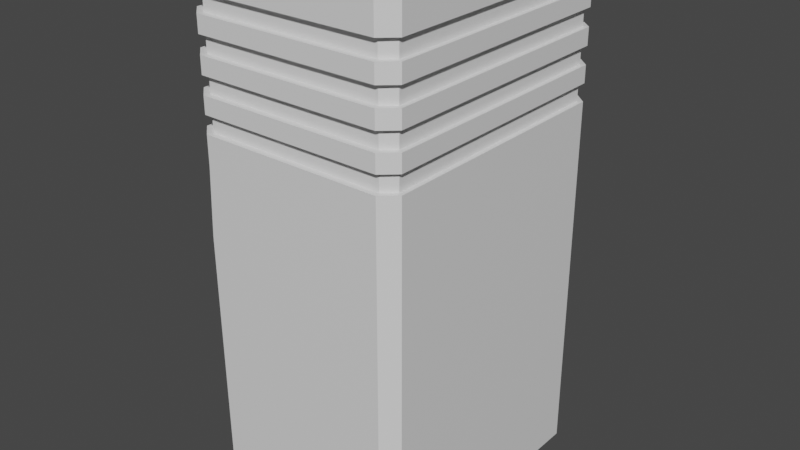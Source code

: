 # Source: 10_building.blend  (saved by Blender 3.3.6; exported with 4.5.12 LTS)
import bpy
from mathutils import Matrix  # noqa: F401  (used for matrix-valued properties, if any)

bpy.ops.wm.read_factory_settings(use_empty=True)
scene = bpy.context.scene
scene.name = 'Scene'

# ---- collections
col_collection = bpy.data.collections.new('Collection'); scene.collection.children.link(col_collection)

# ---- materials (node trees are filled in below, after node groups)
mat_part_a = bpy.data.materials.new('Part_A')
mat_part_a.use_transparent_shadow = False
mat_part_b = bpy.data.materials.new('Part_B')
mat_part_b.use_transparent_shadow = False
mat_part_c = bpy.data.materials.new('Part_C')
mat_part_c.use_transparent_shadow = False

# ---- material node trees
mat_part_a.use_nodes = True; mat_part_a.node_tree.nodes.clear()
_N = mat_part_a.node_tree.nodes; _L = mat_part_a.node_tree.links
n0 = _N.new('ShaderNodeBsdfPrincipled'); n0.name = 'Principled BSDF'; n0.location = (10, 300)
n0.distribution = 'GGX'
n0.subsurface_method = 'RANDOM_WALK_SKIN'
n0.inputs[3].default_value = 1.45
n0.inputs[27].default_value = (0.0, 0.0, 0.0, 1.0)
n0.inputs[28].default_value = 1.0
n1 = _N.new('ShaderNodeOutputMaterial'); n1.name = 'Material Output'; n1.location = (300, 300)
_L.new(n0.outputs[0], n1.inputs[0])
n1.is_active_output = True
mat_part_b.use_nodes = True; mat_part_b.node_tree.nodes.clear()
_N = mat_part_b.node_tree.nodes; _L = mat_part_b.node_tree.links
n0 = _N.new('ShaderNodeBsdfPrincipled'); n0.name = 'Principled BSDF'; n0.location = (10, 300)
n0.distribution = 'GGX'
n0.subsurface_method = 'RANDOM_WALK_SKIN'
n0.inputs[3].default_value = 1.45
n0.inputs[27].default_value = (0.0, 0.0, 0.0, 1.0)
n0.inputs[28].default_value = 1.0
n1 = _N.new('ShaderNodeOutputMaterial'); n1.name = 'Material Output'; n1.location = (300, 300)
_L.new(n0.outputs[0], n1.inputs[0])
n1.is_active_output = True
mat_part_c.use_nodes = True; mat_part_c.node_tree.nodes.clear()
_N = mat_part_c.node_tree.nodes; _L = mat_part_c.node_tree.links
n0 = _N.new('ShaderNodeBsdfPrincipled'); n0.name = 'Principled BSDF'; n0.location = (10, 300)
n0.distribution = 'GGX'
n0.subsurface_method = 'RANDOM_WALK_SKIN'
n0.inputs[3].default_value = 1.45
n0.inputs[27].default_value = (0.0, 0.0, 0.0, 1.0)
n0.inputs[28].default_value = 1.0
n1 = _N.new('ShaderNodeOutputMaterial'); n1.name = 'Material Output'; n1.location = (300, 300)
_L.new(n0.outputs[0], n1.inputs[0])
n1.is_active_output = True

# ---- world
world_world = bpy.data.worlds.new('World'); scene.world = world_world
world_world.use_nodes = True; world_world.node_tree.nodes.clear()
_N = world_world.node_tree.nodes; _L = world_world.node_tree.links
n0 = _N.new('ShaderNodeOutputWorld'); n0.name = 'World Output'; n0.location = (300, 300)
n1 = _N.new('ShaderNodeBackground'); n1.name = 'Background'; n1.location = (10, 300)
n1.inputs[0].default_value = (0.05088, 0.05088, 0.05088, 1.0)
_L.new(n1.outputs[0], n0.inputs[0])
n0.is_active_output = True
world_world.color = (0.05088, 0.05088, 0.05088)
world_world.use_sun_shadow = False
world_world.sun_shadow_jitter_overblur = 0.0

# ---- meshes
me_x = bpy.data.meshes.new('메쉬')
me_x.from_pydata([(-321.0, -1.9e-05, 481.7), (321.0, -1.9e-05, 481.7), (-321.0, 1789.0, 481.7), (321.0, 1789.0, 481.7), (-321.0, 1789.0, -481.7), (321.0, 1789.0, -481.7), (-321.0, -1.9e-05, -481.7), (321.0, -1.9e-05, -481.7), (370.7, -1.9e-05, -437.0), (370.7, -1.9e-05, 437.0), (370.7, 1789.0, -437.0), (370.7, 1789.0, 437.0), (-370.7, -1.9e-05, -437.0), (-370.7, -1.9e-05, 437.0), (-370.7, 1777.0, 437.0), (-370.7, 1789.0, -437.0), (-370.7, 1272.0, -437.0), (-370.7, 1272.0, 437.0), (-321.0, 1272.0, 481.7), (321.0, 1272.0, 481.7), (370.7, 1272.0, 437.0), (370.7, 1272.0, -437.0), (321.0, 1272.0, -481.7), (-321.0, 1272.0, -481.7), (-321.0, 1689.0, 481.7), (-370.7, 1689.0, 437.0), (-370.7, 1689.0, -437.0), (-321.0, 1689.0, -481.7), (321.0, 1689.0, -481.7), (370.7, 1689.0, -437.0), (370.7, 1689.0, 437.0), (321.0, 1689.0, 481.7), (-321.0, 1629.0, 481.7), (-370.7, 1629.0, 437.0), (-370.7, 1629.0, -437.0), (-321.0, 1629.0, -481.7), (321.0, 1629.0, -481.7), (370.7, 1629.0, -437.0), (370.7, 1629.0, 437.0), (321.0, 1629.0, 481.7), (-321.0, 1570.0, 481.7), (-370.7, 1570.0, 437.0), (-370.7, 1570.0, -437.0), (-321.0, 1570.0, -481.7), (321.0, 1570.0, -481.7), (370.7, 1570.0, -437.0), (370.7, 1570.0, 437.0), (321.0, 1570.0, 481.7), (-321.0, 1510.0, 481.7), (-370.7, 1510.0, 437.0), (-370.7, 1510.0, -437.0), (-321.0, 1510.0, -481.7), (321.0, 1499.0, -481.7), (370.7, 1510.0, -437.0), (370.7, 1510.0, 437.0), (321.0, 1510.0, 481.7), (-321.0, 1451.0, 481.7), (-370.7, 1451.0, 437.0), (-370.7, 1451.0, -437.0), (-321.0, 1451.0, -481.7), (321.0, 1451.0, -481.7), (370.7, 1451.0, -437.0), (370.7, 1451.0, 437.0), (321.0, 1451.0, 481.7), (-321.0, 1391.0, 481.7), (-370.7, 1391.0, 437.0), (-370.7, 1391.0, -437.0), (-321.0, 1391.0, -481.7), (321.0, 1391.0, -481.7), (370.7, 1391.0, -437.0), (370.7, 1391.0, 437.0), (321.0, 1391.0, 481.7), (-321.0, 1332.0, 481.7), (-370.7, 1332.0, 437.0), (-370.7, 1332.0, -437.0), (-321.0, 1332.0, -481.7), (321.0, 1332.0, -481.7), (370.7, 1332.0, -437.0), (370.7, 1332.0, 437.0), (321.0, 1332.0, 481.7), (-315.0, 1272.0, 461.5), (315.0, 1272.0, 461.5), (315.0, 1332.0, 461.5), (-315.0, 1332.0, 461.5), (-315.0, 1332.0, -461.5), (315.0, 1332.0, -461.5), (315.0, 1272.0, -461.5), (-315.0, 1272.0, -461.5), (355.0, 1272.0, 428.2), (355.0, 1272.0, -428.2), (355.0, 1332.0, -428.2), (355.0, 1332.0, 428.2), (-355.0, 1272.0, -428.2), (-355.0, 1272.0, 428.2), (-355.0, 1332.0, 428.2), (-355.0, 1332.0, -428.2), (-315.0, 1629.0, 461.5), (-355.0, 1629.0, 428.2), (-315.0, 1689.0, 461.5), (-355.0, 1689.0, 428.2), (-355.0, 1629.0, -428.2), (-355.0, 1689.0, -428.2), (-315.0, 1689.0, -461.5), (-315.0, 1629.0, -461.5), (315.0, 1689.0, -461.5), (315.0, 1629.0, -461.5), (355.0, 1629.0, -428.2), (355.0, 1689.0, -428.2), (355.0, 1629.0, 428.2), (355.0, 1689.0, 428.2), (315.0, 1629.0, 461.5), (315.0, 1689.0, 461.5), (-315.0, 1510.0, 461.5), (-355.0, 1510.0, 428.2), (-315.0, 1570.0, 461.5), (-355.0, 1570.0, 428.2), (-355.0, 1510.0, -428.2), (-355.0, 1570.0, -428.2), (-315.0, 1570.0, -461.5), (-315.0, 1510.0, -461.5), (315.0, 1570.0, -461.5), (315.0, 1510.0, -461.5), (355.0, 1510.0, -428.2), (355.0, 1570.0, -428.2), (355.0, 1510.0, 428.2), (355.0, 1570.0, 428.2), (315.0, 1510.0, 461.5), (315.0, 1570.0, 461.5), (-315.0, 1391.0, 461.5), (-355.0, 1391.0, 428.2), (-315.0, 1451.0, 461.5), (-355.0, 1451.0, 428.2), (-355.0, 1391.0, -428.2), (-355.0, 1451.0, -428.2), (-315.0, 1451.0, -461.5), (-315.0, 1391.0, -461.5), (315.0, 1451.0, -461.5), (315.0, 1391.0, -461.5), (355.0, 1391.0, -428.2), (355.0, 1451.0, -428.2), (355.0, 1391.0, 428.2), (355.0, 1451.0, 428.2), (315.0, 1391.0, 461.5), (315.0, 1451.0, 461.5), (-309.0, 1789.0, 442.0), (309.0, 1789.0, 442.0), (309.0, 1789.0, -442.0), (-309.0, 1789.0, -442.0), (340.2, 1789.0, 414.8), (340.2, 1789.0, -414.8), (-340.2, 1789.0, -414.8), (-340.2, 1789.0, 414.8), (-305.8, 1735.0, 434.7), (305.8, 1735.0, 434.7), (305.8, 1735.0, -434.7), (-305.8, 1735.0, -434.7), (336.7, 1735.0, 408.7), (336.7, 1735.0, -408.7), (-336.7, 1735.0, -408.7), (-336.7, 1735.0, 408.7), (-370.7, 1241.0, -437.0), (-370.7, 1241.0, 437.0), (-321.0, 1241.0, 481.7), (321.0, 1241.0, 481.7), (370.7, 1241.0, 437.0), (370.7, 1241.0, -437.0), (321.0, 1241.0, -481.7), (-321.0, 1241.0, -481.7), (-370.7, 1169.0, -437.0), (-370.7, 1169.0, 437.0), (-321.0, 1169.0, 481.7), (321.0, 1169.0, 481.7), (370.7, 1169.0, 437.0), (370.7, 1169.0, -437.0), (321.0, 1169.0, -481.7), (-321.0, 1169.0, -481.7), (-321.0, 1767.0, -481.7), (-370.7, 1767.0, -437.0), (-370.7, 1767.0, 437.0), (-321.0, 1767.0, 481.7), (321.0, 1767.0, 481.7), (370.7, 1767.0, 437.0), (370.7, 1767.0, -437.0), (321.0, 1767.0, -481.7), (-321.0, 1756.0, -481.7), (-370.7, 1756.0, -437.0), (-370.7, 1756.0, 437.0), (-321.0, 1756.0, 481.7), (321.0, 1756.0, 481.7), (370.7, 1756.0, 437.0), (370.7, 1756.0, -437.0), (321.0, 1756.0, -481.7), (-359.3, 1789.0, 447.3), (-350.6, 1789.0, 424.8), (-370.7, 1789.0, 393.4), (370.7, 973.4, -437.0), (321.0, 973.4, -481.7), (-321.0, 973.4, -481.7), (-370.7, 973.4, -408.0), (-370.7, 973.4, 437.0), (-331.1, 936.2, 481.7), (321.0, 973.4, 481.7), (370.7, 973.4, 437.0), (-357.0, 973.4, -449.3), (-370.7, 1036.0, -437.0), (-370.7, 901.0, -437.0), (335.3, 1510.0, -468.9), (256.0, 1510.0, -481.7)], [], [(80, 81, 82, 83), (152, 153, 154, 155), (84, 85, 86, 87), (6, 7, 1, 0), (88, 89, 90, 91), (92, 93, 94, 95), (1, 7, 8, 9), (89, 86, 85, 90), (154, 153, 156, 157), (82, 81, 88, 91), (6, 0, 13, 12), (93, 80, 83, 94), (152, 155, 158, 159), (84, 87, 92, 95), (17, 16, 160, 161), (18, 17, 161, 162), (19, 18, 162, 163), (20, 19, 163, 164), (21, 20, 164, 165), (22, 21, 165, 166), (23, 22, 166, 167), (167, 160, 16, 23), (4, 176, 177, 15), (4, 5, 183, 176), (182, 183, 5, 10), (181, 182, 10, 11), (3, 180, 181, 11), (179, 180, 3, 2), (97, 96, 98, 99), (100, 97, 99, 101), (102, 103, 100, 101), (102, 104, 105, 103), (106, 105, 104, 107), (108, 106, 107, 109), (111, 110, 108, 109), (96, 110, 111, 98), (41, 40, 32, 33), (42, 41, 33, 34), (35, 43, 42, 34), (35, 36, 44, 43), (45, 44, 36, 37), (46, 45, 37, 38), (39, 47, 46, 38), (40, 47, 39, 32), (113, 112, 114, 115), (116, 113, 115, 117), (118, 119, 116, 117), (118, 120, 121, 119), (122, 121, 120, 123), (124, 122, 123, 125), (127, 126, 124, 125), (112, 126, 127, 114), (57, 56, 48, 49), (58, 57, 49, 50), (51, 59, 58, 50), (62, 61, 53, 54), (55, 63, 62, 54), (56, 63, 55, 48), (129, 128, 130, 131), (132, 129, 131, 133), (134, 135, 132, 133), (134, 136, 137, 135), (138, 137, 136, 139), (140, 138, 139, 141), (143, 142, 140, 141), (128, 142, 143, 130), (73, 72, 64, 65), (74, 73, 65, 66), (67, 75, 74, 66), (67, 68, 76, 75), (77, 76, 68, 69), (78, 77, 69, 70), (71, 79, 78, 70), (72, 79, 71, 64), (18, 19, 81, 80), (79, 72, 83, 82), (75, 76, 85, 84), (22, 23, 87, 86), (20, 21, 89, 88), (77, 78, 91, 90), (16, 17, 93, 92), (73, 74, 95, 94), (21, 22, 86, 89), (76, 77, 90, 85), (19, 20, 88, 81), (78, 79, 82, 91), (17, 18, 80, 93), (72, 73, 94, 83), (23, 16, 92, 87), (74, 75, 84, 95), (33, 32, 96, 97), (24, 25, 99, 98), (34, 33, 97, 100), (25, 26, 101, 99), (35, 34, 100, 103), (26, 27, 102, 101), (27, 28, 104, 102), (36, 35, 103, 105), (37, 36, 105, 106), (28, 29, 107, 104), (38, 37, 106, 108), (29, 30, 109, 107), (39, 38, 108, 110), (30, 31, 111, 109), (32, 39, 110, 96), (31, 24, 98, 111), (49, 48, 112, 113), (40, 41, 115, 114), (50, 49, 113, 116), (41, 42, 117, 115), (51, 50, 116, 119), (42, 43, 118, 117), (43, 44, 120, 118), (52, 207, 121), (121, 206, 52), (44, 45, 123, 120), (54, 53, 122, 124), (45, 46, 125, 123), (55, 54, 124, 126), (46, 47, 127, 125), (48, 55, 126, 112), (47, 40, 114, 127), (65, 64, 128, 129), (56, 57, 131, 130), (66, 65, 129, 132), (57, 58, 133, 131), (67, 66, 132, 135), (58, 59, 134, 133), (59, 60, 136, 134), (68, 67, 135, 137), (69, 68, 137, 138), (60, 61, 139, 136), (70, 69, 138, 140), (61, 62, 141, 139), (71, 70, 140, 142), (62, 63, 143, 141), (64, 71, 142, 128), (63, 56, 130, 143), (2, 3, 145, 144), (5, 4, 147, 146), (3, 11, 148, 145), (11, 10, 149, 148), (10, 5, 146, 149), (4, 15, 150, 147), (193, 194, 14), (14, 192, 193), (144, 145, 153, 152), (146, 147, 155, 154), (145, 148, 156, 153), (148, 149, 157, 156), (149, 146, 154, 157), (147, 150, 158, 155), (150, 151, 159, 158), (151, 144, 152, 159), (161, 160, 168, 169), (162, 161, 169, 170), (163, 162, 170, 171), (164, 163, 171, 172), (165, 164, 172, 173), (166, 165, 173, 174), (167, 166, 174, 175), (175, 168, 160, 167), (169, 168, 204, 198, 199), (170, 169, 199, 200), (171, 170, 200, 201), (172, 171, 201, 202), (173, 172, 202, 195), (174, 173, 195, 196), (175, 174, 196, 197), (197, 203, 204, 168, 175), (177, 176, 184, 185), (185, 186, 178, 177), (186, 187, 179, 178), (187, 188, 180, 179), (181, 180, 188, 189), (189, 190, 182, 181), (190, 191, 183, 182), (176, 183, 191, 184), (185, 184, 27, 26), (26, 25, 186, 185), (25, 24, 187, 186), (24, 31, 188, 187), (189, 188, 31, 30), (30, 29, 190, 189), (29, 28, 191, 190), (184, 191, 28, 27), (193, 192, 2, 144, 151), (15, 194, 193, 151, 150), (177, 178, 14, 194, 15), (178, 179, 2, 192, 14), (196, 195, 8, 7), (197, 196, 7, 6), (12, 205, 203, 197, 6), (199, 198, 205, 12, 13), (200, 199, 13, 0), (201, 200, 0, 1), (202, 201, 1, 9), (195, 202, 9, 8), (204, 203, 198), (203, 205, 198), (53, 206, 121, 122), (61, 60, 52, 206, 53), (51, 207, 52, 60, 59), (121, 207, 51, 119)])
me_x.polygons.foreach_set('use_smooth', [True] * 204)
me_x.polygons.foreach_set('material_index', [1, 2, 1, 0, 1, 1, 0, 1, 2, 1, 0, 1, 2, 1, 0, 0, 0, 0, 0, 0, 0, 0, 0, 0, 0, 0, 0, 0, 1, 1, 1, 1, 1, 1, 1, 1, 0, 0, 0, 0, 0, 0, 0, 0, 1, 1, 1, 1, 1, 1, 1, 1, 0, 0, 0, 0, 0, 0, 1, 1, 1, 1, 1, 1, 1, 1, 0, 0, 0, 0, 0, 0, 0, 0, 0, 0, 0, 0, 0, 0, 0, 0, 0, 0, 0, 0, 0, 0, 0, 0, 0, 0, 0, 0, 0, 0, 0, 0, 0, 0, 0, 0, 0, 0, 0, 0, 0, 0, 0, 0, 0, 0, 0, 0, 0, 0, 0, 0, 0, 0, 0, 0, 0, 0, 0, 0, 0, 0, 0, 0, 0, 0, 0, 0, 0, 0, 0, 0, 0, 0, 0, 0, 0, 0, 0, 0, 0, 0, 0, 0, 0, 0, 0, 0, 0, 0, 0, 0, 0, 0, 0, 0, 0, 0, 0, 0, 0, 0, 0, 0, 0, 0, 0, 0, 0, 0, 0, 0, 0, 0, 0, 0, 0, 0, 0, 0, 0, 0, 0, 0, 0, 0, 0, 0, 0, 0, 0, 0, 0, 0, 0, 0, 0, 0])
_k = set([(0, 1), (0, 13), (0, 200), (1, 9), (1, 201), (2, 3), (2, 179), (2, 192), (3, 11), (3, 180), (4, 5), (4, 15), (4, 176), (5, 10), (5, 183), (6, 7), (6, 12), (6, 197), (7, 8), (7, 196), (8, 9), (8, 195), (9, 202), (10, 11), (10, 182), (11, 181), (12, 13), (12, 205), (13, 199), (14, 178), (14, 192), (14, 193), (14, 194), (15, 177), (15, 194), (16, 17), (16, 23), (16, 160), (17, 18), (17, 161), (18, 19), (18, 162), (19, 20), (19, 163), (20, 21), (20, 164), (21, 22), (21, 165), (22, 23), (22, 166), (23, 167), (24, 25), (24, 31), (24, 187), (25, 26), (25, 186), (26, 27), (26, 185), (27, 28), (27, 184), (28, 29), (28, 191), (29, 30), (29, 190), (30, 31), (30, 189), (31, 188), (32, 33), (32, 39), (32, 40), (33, 34), (33, 41), (34, 35), (34, 42), (35, 36), (35, 43), (36, 37), (36, 44), (37, 38), (37, 45), (38, 39), (38, 46), (39, 47), (40, 41), (40, 47), (41, 42), (42, 43), (43, 44), (44, 45), (45, 46), (46, 47), (48, 49), (48, 55), (48, 56), (49, 50), (49, 57), (50, 51), (50, 58), (51, 59), (51, 207), (52, 60), (52, 121), (52, 206), (52, 207), (53, 54), (53, 61), (53, 206), (54, 55), (54, 62), (55, 63), (56, 57), (56, 63), (57, 58), (58, 59), (59, 60), (60, 61), (61, 62), (62, 63), (64, 65), (64, 71), (64, 72), (65, 66), (65, 73), (66, 67), (66, 74), (67, 68), (67, 75), (68, 69), (68, 76), (69, 70), (69, 77), (70, 71), (70, 78), (71, 79), (72, 73), (72, 79), (73, 74), (74, 75), (75, 76), (76, 77), (77, 78), (78, 79), (80, 81), (80, 83), (80, 93), (81, 82), (81, 88), (82, 83), (82, 91), (83, 94), (84, 85), (84, 87), (84, 95), (85, 86), (85, 90), (86, 87), (86, 89), (87, 92), (88, 89), (88, 91), (89, 90), (90, 91), (92, 93), (92, 95), (93, 94), (94, 95), (96, 97), (96, 98), (96, 110), (97, 99), (97, 100), (98, 99), (98, 111), (99, 101), (100, 101), (100, 103), (101, 102), (102, 103), (102, 104), (103, 105), (104, 105), (104, 107), (105, 106), (106, 107), (106, 108), (107, 109), (108, 109), (108, 110), (109, 111), (110, 111), (112, 113), (112, 114), (112, 126), (113, 115), (113, 116), (114, 115), (114, 127), (115, 117), (116, 117), (116, 119), (117, 118), (118, 119), (118, 120), (119, 121), (120, 121), (120, 123), (121, 122), (121, 206), (121, 207), (122, 123), (122, 124), (123, 125), (124, 125), (124, 126), (125, 127), (126, 127), (128, 129), (128, 130), (128, 142), (129, 131), (129, 132), (130, 131), (130, 143), (131, 133), (132, 133), (132, 135), (133, 134), (134, 135), (134, 136), (135, 137), (136, 137), (136, 139), (137, 138), (138, 139), (138, 140), (139, 141), (140, 141), (140, 142), (141, 143), (142, 143), (144, 145), (144, 151), (144, 152), (145, 148), (145, 153), (146, 147), (146, 149), (146, 154), (147, 150), (147, 155), (148, 149), (148, 156), (149, 157), (150, 151), (150, 158), (151, 159), (152, 153), (152, 159), (153, 156), (154, 155), (154, 157), (155, 158), (156, 157), (158, 159), (160, 168), (161, 169), (162, 170), (163, 171), (164, 172), (165, 173), (166, 174), (167, 175), (168, 204), (169, 170), (169, 199), (170, 200), (171, 201), (172, 202), (173, 195), (174, 196), (175, 197), (176, 184), (177, 185), (178, 186), (179, 187), (180, 188), (181, 189), (182, 190), (183, 191), (192, 193), (193, 194), (198, 203), (198, 204), (198, 205), (199, 200), (203, 204), (203, 205)])
me_x.attributes.new('sharp_edge', 'BOOLEAN', 'EDGE').data.foreach_set('value', [ (min(e.vertices), max(e.vertices)) in _k for e in me_x.edges])
_uv = me_x.uv_layers.new(name='map1')
_uv.uv.foreach_set('vector', [0.1685, 0.01111, 0.1685, 0.01111, 0.1685, 0.01111, 0.1685, 0.01111, 0.2456, 0.302, 0.2456, 0.302, 0.2456, 0.302, 0.2456, 0.302, 0.1685, 0.01111, 0.1685, 0.01111, 0.1685, 0.01111, 0.1685, 0.01111, 0.9943, 0.3034, 0.9943, 0.3034, 0.9943, 0.3034, 0.9943, 0.3034, 0.1685, 0.01111, 0.1685, 0.01111, 0.1685, 0.01111, 0.1685, 0.01111, 0.1685, 0.01111, 0.1685, 0.01111, 0.1685, 0.01111, 0.1685, 0.01111, 0.9943, 0.3034, 0.9943, 0.3034, 0.9943, 0.3034, 0.9943, 0.3034, 0.1685, 0.01111, 0.1685, 0.01111, 0.1685, 0.01111, 0.1685, 0.01111, 0.2456, 0.302, 0.2456, 0.302, 0.2456, 0.302, 0.2456, 0.302, 0.1685, 0.01111, 0.1685, 0.01111, 0.1685, 0.01111, 0.1685, 0.01111, 0.9943, 0.3034, 0.9943, 0.3034, 0.9943, 0.3034, 0.9943, 0.3034, 0.1685, 0.01111, 0.1685, 0.01111, 0.1685, 0.01111, 0.1685, 0.01111, 0.2456, 0.302, 0.2456, 0.302, 0.2456, 0.302, 0.2456, 0.302, 0.1685, 0.01111, 0.1685, 0.01111, 0.1685, 0.01111, 0.1685, 0.01111, 0.9943, 0.3034, 0.9943, 0.3034, 0.9943, 0.3034, 0.9943, 0.3034, 0.9943, 0.3034, 0.9943, 0.3034, 0.9943, 0.3034, 0.9943, 0.3034, 0.9943, 0.3034, 0.9943, 0.3034, 0.9943, 0.3034, 0.9943, 0.3034, 0.9943, 0.3034, 0.9943, 0.3034, 0.9943, 0.3034, 0.9943, 0.3034, 0.9943, 0.3034, 0.9943, 0.3034, 0.9943, 0.3034, 0.9943, 0.3034, 0.9943, 0.3034, 0.9943, 0.3034, 0.9943, 0.3034, 0.9943, 0.3034, 0.9943, 0.3034, 0.9943, 0.3034, 0.9943, 0.3034, 0.9943, 0.3034, 0.9943, 0.3034, 0.9943, 0.3034, 0.9943, 0.3034, 0.9943, 0.3034, 0.9943, 0.3034, 0.9943, 0.3034, 0.9943, 0.3034, 0.9943, 0.3034, 0.9943, 0.3034, 0.9943, 0.3034, 0.9943, 0.3034, 0.9943, 0.3034, 0.9943, 0.3034, 0.9943, 0.3034, 0.9943, 0.3034, 0.9943, 0.3034, 0.9943, 0.3034, 0.9943, 0.3034, 0.9943, 0.3034, 0.9943, 0.3034, 0.9943, 0.3034, 0.9943, 0.3034, 0.9943, 0.3034, 0.9943, 0.3034, 0.9943, 0.3034, 0.9943, 0.3034, 0.9943, 0.3034, 0.9943, 0.3034, 0.1685, 0.01111, 0.1685, 0.01111, 0.1685, 0.01111, 0.1685, 0.01111, 0.1685, 0.01111, 0.1685, 0.01111, 0.1685, 0.01111, 0.1685, 0.01111, 0.1685, 0.01111, 0.1685, 0.01111, 0.1685, 0.01111, 0.1685, 0.01111, 0.1685, 0.01111, 0.1685, 0.01111, 0.1685, 0.01111, 0.1685, 0.01111, 0.1685, 0.01111, 0.1685, 0.01111, 0.1685, 0.01111, 0.1685, 0.01111, 0.1685, 0.01111, 0.1685, 0.01111, 0.1685, 0.01111, 0.1685, 0.01111, 0.1685, 0.01111, 0.1685, 0.01111, 0.1685, 0.01111, 0.1685, 0.01111, 0.1685, 0.01111, 0.1685, 0.01111, 0.1685, 0.01111, 0.1685, 0.01111, 0.9943, 0.3034, 0.9943, 0.3034, 0.9943, 0.3034, 0.9943, 0.3034, 0.9943, 0.3034, 0.9943, 0.3034, 0.9943, 0.3034, 0.9943, 0.3034, 0.9943, 0.3034, 0.9943, 0.3034, 0.9943, 0.3034, 0.9943, 0.3034, 0.9943, 0.3034, 0.9943, 0.3034, 0.9943, 0.3034, 0.9943, 0.3034, 0.9943, 0.3034, 0.9943, 0.3034, 0.9943, 0.3034, 0.9943, 0.3034, 0.9943, 0.3034, 0.9943, 0.3034, 0.9943, 0.3034, 0.9943, 0.3034, 0.9943, 0.3034, 0.9943, 0.3034, 0.9943, 0.3034, 0.9943, 0.3034, 0.9943, 0.3034, 0.9943, 0.3034, 0.9943, 0.3034, 0.9943, 0.3034, 0.1685, 0.01111, 0.1685, 0.01111, 0.1685, 0.01111, 0.1685, 0.01111, 0.1685, 0.01111, 0.1685, 0.01111, 0.1685, 0.01111, 0.1685, 0.01111, 0.1685, 0.01111, 0.1685, 0.01111, 0.1685, 0.01111, 0.1685, 0.01111, 0.1685, 0.01111, 0.1685, 0.01111, 0.1685, 0.01111, 0.1685, 0.01111, 0.1685, 0.01111, 0.1685, 0.01111, 0.1685, 0.01111, 0.1685, 0.01111, 0.1685, 0.01111, 0.1685, 0.01111, 0.1685, 0.01111, 0.1685, 0.01111, 0.1685, 0.01111, 0.1685, 0.01111, 0.1685, 0.01111, 0.1685, 0.01111, 0.1685, 0.01111, 0.1685, 0.01111, 0.1685, 0.01111, 0.1685, 0.01111, 0.9943, 0.3034, 0.9943, 0.3034, 0.9943, 0.3034, 0.9943, 0.3034, 0.9943, 0.3034, 0.9943, 0.3034, 0.9943, 0.3034, 0.9943, 0.3034, 0.9943, 0.3034, 0.9943, 0.3034, 0.9943, 0.3034, 0.9943, 0.3034, 0.9943, 0.3034, 0.9943, 0.3034, 0.9943, 0.3034, 0.9943, 0.3034, 0.9943, 0.3034, 0.9943, 0.3034, 0.9943, 0.3034, 0.9943, 0.3034, 0.9943, 0.3034, 0.9943, 0.3034, 0.9943, 0.3034, 0.9943, 0.3034, 0.1685, 0.01111, 0.1685, 0.01111, 0.1685, 0.01111, 0.1685, 0.01111, 0.1685, 0.01111, 0.1685, 0.01111, 0.1685, 0.01111, 0.1685, 0.01111, 0.1685, 0.01111, 0.1685, 0.01111, 0.1685, 0.01111, 0.1685, 0.01111, 0.1685, 0.01111, 0.1685, 0.01111, 0.1685, 0.01111, 0.1685, 0.01111, 0.1685, 0.01111, 0.1685, 0.01111, 0.1685, 0.01111, 0.1685, 0.01111, 0.1685, 0.01111, 0.1685, 0.01111, 0.1685, 0.01111, 0.1685, 0.01111, 0.1685, 0.01111, 0.1685, 0.01111, 0.1685, 0.01111, 0.1685, 0.01111, 0.1685, 0.01111, 0.1685, 0.01111, 0.1685, 0.01111, 0.1685, 0.01111, 0.9943, 0.3034, 0.9943, 0.3034, 0.9943, 0.3034, 0.9943, 0.3034, 0.9943, 0.3034, 0.9943, 0.3034, 0.9943, 0.3034, 0.9943, 0.3034, 0.9943, 0.3034, 0.9943, 0.3034, 0.9943, 0.3034, 0.9943, 0.3034, 0.9943, 0.3034, 0.9943, 0.3034, 0.9943, 0.3034, 0.9943, 0.3034, 0.9943, 0.3034, 0.9943, 0.3034, 0.9943, 0.3034, 0.9943, 0.3034, 0.9943, 0.3034, 0.9943, 0.3034, 0.9943, 0.3034, 0.9943, 0.3034, 0.9943, 0.3034, 0.9943, 0.3034, 0.9943, 0.3034, 0.9943, 0.3034, 0.9943, 0.3034, 0.9943, 0.3034, 0.9943, 0.3034, 0.9943, 0.3034, 0.9943, 0.3034, 0.9943, 0.3034, 0.9943, 0.3034, 0.9943, 0.3034, 0.9943, 0.3034, 0.9943, 0.3034, 0.9943, 0.3034, 0.9943, 0.3034, 0.9943, 0.3034, 0.9943, 0.3034, 0.9943, 0.3034, 0.9943, 0.3034, 0.9943, 0.3034, 0.9943, 0.3034, 0.9943, 0.3034, 0.9943, 0.3034, 0.9943, 0.3034, 0.9943, 0.3034, 0.9943, 0.3034, 0.9943, 0.3034, 0.9943, 0.3034, 0.9943, 0.3034, 0.9943, 0.3034, 0.9943, 0.3034, 0.9943, 0.3034, 0.9943, 0.3034, 0.9943, 0.3034, 0.9943, 0.3034, 0.9943, 0.3034, 0.9943, 0.3034, 0.9943, 0.3034, 0.9943, 0.3034, 0.9943, 0.3034, 0.9943, 0.3034, 0.9943, 0.3034, 0.9943, 0.3034, 0.9943, 0.3034, 0.9943, 0.3034, 0.9943, 0.3034, 0.9943, 0.3034, 0.9943, 0.3034, 0.9943, 0.3034, 0.9943, 0.3034, 0.9943, 0.3034, 0.9943, 0.3034, 0.9943, 0.3034, 0.9943, 0.3034, 0.9943, 0.3034, 0.9943, 0.3034, 0.9943, 0.3034, 0.9943, 0.3034, 0.9943, 0.3034, 0.9943, 0.3034, 0.9943, 0.3034, 0.9943, 0.3034, 0.9943, 0.3034, 0.9943, 0.3034, 0.9943, 0.3034, 0.9943, 0.3034, 0.9943, 0.3034, 0.9943, 0.3034, 0.9943, 0.3034, 0.9943, 0.3034, 0.9943, 0.3034, 0.9943, 0.3034, 0.9943, 0.3034, 0.9943, 0.3034, 0.9943, 0.3034, 0.9943, 0.3034, 0.9943, 0.3034, 0.9943, 0.3034, 0.9943, 0.3034, 0.9943, 0.3034, 0.9943, 0.3034, 0.9943, 0.3034, 0.9943, 0.3034, 0.9943, 0.3034, 0.9943, 0.3034, 0.9943, 0.3034, 0.9943, 0.3034, 0.9943, 0.3034, 0.9943, 0.3034, 0.9943, 0.3034, 0.9943, 0.3034, 0.9943, 0.3034, 0.9943, 0.3034, 0.9943, 0.3034, 0.9943, 0.3034, 0.9943, 0.3034, 0.9943, 0.3034, 0.9943, 0.3034, 0.9943, 0.3034, 0.9943, 0.3034, 0.9943, 0.3034, 0.9943, 0.3034, 0.9943, 0.3034, 0.9943, 0.3034, 0.9943, 0.3034, 0.9943, 0.3034, 0.9943, 0.3034, 0.9943, 0.3034, 0.9943, 0.3034, 0.9943, 0.3034, 0.9943, 0.3034, 0.9943, 0.3034, 0.9943, 0.3034, 0.9943, 0.3034, 0.9943, 0.3034, 0.9943, 0.3034, 0.9943, 0.3034, 0.9943, 0.3034, 0.9943, 0.3034, 0.9943, 0.3034, 0.9943, 0.3034, 0.9943, 0.3034, 0.9943, 0.3034, 0.9943, 0.3034, 0.9943, 0.3034, 0.9943, 0.3034, 0.9943, 0.3034, 0.9943, 0.3034, 0.9943, 0.3034, 0.9943, 0.3034, 0.9943, 0.3034, 0.9943, 0.3034, 0.9943, 0.3034, 0.9943, 0.3034, 0.9943, 0.3034, 0.9943, 0.3034, 0.9943, 0.3034, 0.9943, 0.3034, 0.9943, 0.3034, 0.9943, 0.3034, 0.9943, 0.3034, 0.9943, 0.3034, 0.9943, 0.3034, 0.9943, 0.3034, 0.9943, 0.3034, 0.9943, 0.3034, 0.9943, 0.3034, 0.9943, 0.3034, 0.9943, 0.3034, 0.9943, 0.3034, 0.9943, 0.3034, 0.9943, 0.3034, 0.9943, 0.3034, 0.9943, 0.3034, 0.9943, 0.3034, 0.9943, 0.3034, 0.9943, 0.3034, 0.9943, 0.3034, 0.9943, 0.3034, 0.9943, 0.3034, 0.9943, 0.3034, 0.9943, 0.3034, 0.9943, 0.3034, 0.9943, 0.3034, 0.9943, 0.3034, 0.9943, 0.3034, 0.9943, 0.3034, 0.9943, 0.3034, 0.9943, 0.3034, 0.9943, 0.3034, 0.9943, 0.3034, 0.9943, 0.3034, 0.9943, 0.3034, 0.9943, 0.3034, 0.9943, 0.3034, 0.9943, 0.3034, 0.9943, 0.3034, 0.9943, 0.3034, 0.9943, 0.3034, 0.9943, 0.3034, 0.9943, 0.3034, 0.9943, 0.3034, 0.9943, 0.3034, 0.9943, 0.3034, 0.9943, 0.3034, 0.9943, 0.3034, 0.9943, 0.3034, 0.9943, 0.3034, 0.9943, 0.3034, 0.9943, 0.3034, 0.9943, 0.3034, 0.9943, 0.3034, 0.9943, 0.3034, 0.9943, 0.3034, 0.9943, 0.3034, 0.9943, 0.3034, 0.9943, 0.3034, 0.9943, 0.3034, 0.9943, 0.3034, 0.9943, 0.3034, 0.9943, 0.3034, 0.9943, 0.3034, 0.9943, 0.3034, 0.9943, 0.3034, 0.9943, 0.3034, 0.9943, 0.3034, 0.9943, 0.3034, 0.9943, 0.3034, 0.9943, 0.3034, 0.9943, 0.3034, 0.9943, 0.3034, 0.9943, 0.3034, 0.9943, 0.3034, 0.9943, 0.3034, 0.9943, 0.3034, 0.9943, 0.3034, 0.9943, 0.3034, 0.9943, 0.3034, 0.9943, 0.3034, 0.9943, 0.3034, 0.9943, 0.3034, 0.9943, 0.3034, 0.9943, 0.3034, 0.9943, 0.3034, 0.9943, 0.3034, 0.9943, 0.3034, 0.9943, 0.3034, 0.9943, 0.3034, 0.9943, 0.3034, 0.9943, 0.3034, 0.9943, 0.3034, 0.9943, 0.3034, 0.9943, 0.3034, 0.9943, 0.3034, 0.9943, 0.3034, 0.9943, 0.3034, 0.9943, 0.3034, 0.9943, 0.3034, 0.9943, 0.3034, 0.9943, 0.3034, 0.9943, 0.3034, 0.9943, 0.3034, 0.9943, 0.3034, 0.9943, 0.3034, 0.9943, 0.3034, 0.9943, 0.3034, 0.9943, 0.3034, 0.9943, 0.3034, 0.9943, 0.3034, 0.9943, 0.3034, 0.9943, 0.3034, 0.9943, 0.3034, 0.9943, 0.3034, 0.9943, 0.3034, 0.9943, 0.3034, 0.9943, 0.3034, 0.9943, 0.3034, 0.9943, 0.3034, 0.9943, 0.3034, 0.9943, 0.3034, 0.9943, 0.3034, 0.9943, 0.3034, 0.9943, 0.3034, 0.9943, 0.3034, 0.9943, 0.3034, 0.9943, 0.3034, 0.9943, 0.3034, 0.9943, 0.3034, 0.9943, 0.3034, 0.9943, 0.3034, 0.9943, 0.3034, 0.9943, 0.3034, 0.9943, 0.3034, 0.9943, 0.3034, 0.9943, 0.3034, 0.9943, 0.3034, 0.9943, 0.3034, 0.9943, 0.3034, 0.9943, 0.3034, 0.9943, 0.3034, 0.9943, 0.3034, 0.9943, 0.3034, 0.9943, 0.3034, 0.9943, 0.3034, 0.9943, 0.3034, 0.9943, 0.3034, 0.9943, 0.3034, 0.9943, 0.3034, 0.9943, 0.3034, 0.9943, 0.3034, 0.9943, 0.3034, 0.9943, 0.3034, 0.9943, 0.3034, 0.9943, 0.3034, 0.9943, 0.3034, 0.9943, 0.3034, 0.9943, 0.3034, 0.9943, 0.3034, 0.9943, 0.3034, 0.9943, 0.3034, 0.9943, 0.3034, 0.9943, 0.3034, 0.9943, 0.3034, 0.9943, 0.3034, 0.9943, 0.3034, 0.9943, 0.3034, 0.9943, 0.3034, 0.9943, 0.3034, 0.9943, 0.3034, 0.9943, 0.3034, 0.9943, 0.3034, 0.9943, 0.3034, 0.9943, 0.3034, 0.9943, 0.3034, 0.9943, 0.3034, 0.9943, 0.3034, 0.9943, 0.3034, 0.9943, 0.3034, 0.9943, 0.3034, 0.9943, 0.3034, 0.9943, 0.3034, 0.9943, 0.3034, 0.9943, 0.3034, 0.04982, 0.2099, 0.04982, 0.2099, 0.04982, 0.2099, 0.04982, 0.2099, 0.04982, 0.2099, 0.04982, 0.2099, 0.04982, 0.2099, 0.04982, 0.2099, 0.04982, 0.2099, 0.04982, 0.2099, 0.04982, 0.2099, 0.04982, 0.2099, 0.04982, 0.2099, 0.04982, 0.2099, 0.04982, 0.2099, 0.04982, 0.2099, 0.04982, 0.2099, 0.04982, 0.2099, 0.04982, 0.2099, 0.04982, 0.2099, 0.04982, 0.2099, 0.04982, 0.2099, 0.04982, 0.2099, 0.04982, 0.2099, 0.04982, 0.2099, 0.04982, 0.2099, 0.04982, 0.2099, 0.04982, 0.2099, 0.04982, 0.2099, 0.04982, 0.2099, 0.04982, 0.2099, 0.04982, 0.2099, 0.9943, 0.3034, 0.9943, 0.3034, 0.9943, 0.3034, 0.9943, 0.3034, 0.9943, 0.3034, 0.9943, 0.3034, 0.9943, 0.3034, 0.9943, 0.3034, 0.9943, 0.3034, 0.9943, 0.3034, 0.9943, 0.3034, 0.9943, 0.3034, 0.9943, 0.3034, 0.9943, 0.3034, 0.9943, 0.3034, 0.9943, 0.3034, 0.9943, 0.3034, 0.9943, 0.3034, 0.9943, 0.3034, 0.9943, 0.3034, 0.9943, 0.3034, 0.9943, 0.3034, 0.9943, 0.3034, 0.9943, 0.3034, 0.9943, 0.3034, 0.9943, 0.3034, 0.9943, 0.3034, 0.9943, 0.3034, 0.9943, 0.3034, 0.9943, 0.3034, 0.9943, 0.3034, 0.9943, 0.3034, 0.9943, 0.3034, 0.9943, 0.3034, 0.324, 0.4465, 0.324, 0.4465, 0.324, 0.4465, 0.324, 0.4465, 0.324, 0.4465, 0.324, 0.4465, 0.324, 0.4465, 0.324, 0.4465, 0.324, 0.4465, 0.324, 0.4465, 0.324, 0.4465, 0.324, 0.4465, 0.324, 0.4465, 0.324, 0.4465, 0.324, 0.4465, 0.324, 0.4465, 0.324, 0.4465, 0.324, 0.4465, 0.324, 0.4465, 0.324, 0.4465, 0.324, 0.4465, 0.324, 0.4465, 0.324, 0.4465, 0.324, 0.4465, 0.324, 0.4465, 0.324, 0.4465, 0.324, 0.4465, 0.324, 0.4465, 0.324, 0.4465, 0.324, 0.4465, 0.324, 0.4465, 0.324, 0.4465, 0.9943, 0.3034, 0.9943, 0.3034, 0.9943, 0.3034, 0.9943, 0.3034, 0.9943, 0.3034, 0.9943, 0.3034, 0.9943, 0.3034, 0.9943, 0.3034, 0.9943, 0.3034, 0.9943, 0.3034, 0.9943, 0.3034, 0.9943, 0.3034, 0.9943, 0.3034, 0.9943, 0.3034, 0.9943, 0.3034, 0.9943, 0.3034, 0.9943, 0.3034, 0.9943, 0.3034, 0.9943, 0.3034, 0.9943, 0.3034, 0.9943, 0.3034, 0.9943, 0.3034, 0.9943, 0.3034, 0.9943, 0.3034, 0.9943, 0.3034, 0.9943, 0.3034, 0.9943, 0.3034, 0.9943, 0.3034, 0.9943, 0.3034, 0.9943, 0.3034, 0.9943, 0.3034, 0.9943, 0.3034, 0.9943, 0.3034, 0.9943, 0.3034, 0.9943, 0.3034, 0.9943, 0.3034, 0.9943, 0.3034, 0.9943, 0.3034, 0.9943, 0.3034, 0.9943, 0.3034, 0.9943, 0.3034, 0.9943, 0.3034, 0.9943, 0.3034, 0.9943, 0.3034, 0.9943, 0.3034, 0.9943, 0.3034, 0.9943, 0.3034, 0.9943, 0.3034, 0.9943, 0.3034, 0.9943, 0.3034, 0.9943, 0.3034, 0.9943, 0.3034, 0.9943, 0.3034, 0.9943, 0.3034, 0.9943, 0.3034, 0.9943, 0.3034, 0.9943, 0.3034, 0.9943, 0.3034, 0.9943, 0.3034, 0.9943, 0.3034, 0.9943, 0.3034, 0.9943, 0.3034, 0.9943, 0.3034, 0.9943, 0.3034, 0.9943, 0.3034, 0.9943, 0.3034, 0.9943, 0.3034, 0.9943, 0.3034, 0.9943, 0.3034, 0.9943, 0.3034, 0.9943, 0.3034, 0.9943, 0.3034, 0.9943, 0.3034, 0.9943, 0.3034, 0.9943, 0.3034, 0.9943, 0.3034, 0.9943, 0.3034, 0.9943, 0.3034, 0.9943, 0.3034, 0.9943, 0.3034, 0.9943, 0.3034, 0.9943, 0.3034, 0.9943, 0.3034, 0.9943, 0.3034, 0.9943, 0.3034, 0.9943, 0.3034, 0.9943, 0.3034, 0.9943, 0.3034, 0.9943, 0.3034, 0.9943, 0.3034, 0.9943, 0.3034, 0.9943, 0.3034, 0.9943, 0.3034, 0.9943, 0.3034, 0.9943, 0.3034, 0.9943, 0.3034, 0.9943, 0.3034, 0.9943, 0.3034, 0.9943, 0.3034, 0.9943, 0.3034, 0.9943, 0.3034, 0.9943, 0.3034, 0.9943, 0.3034, 0.9943, 0.3034, 0.9943, 0.3034, 0.9943, 0.3034, 0.9943, 0.3034, 0.9943, 0.3034, 0.9943, 0.3034, 0.9943, 0.3034])
me_x.materials.append(mat_part_a)
me_x.materials.append(mat_part_b)
me_x.materials.append(mat_part_c)
me_x.update()
me_x.normals_split_custom_set([tuple(v) for v in zip(*[iter([1.6e-08, 0.0, 1.0, 1.6e-08, 0.0, 1.0, 1.6e-08, 0.0, 1.0, 1.6e-08, 0.0, 1.0, 2.568e-07, 1.0, 0.0, 2.568e-07, 1.0, 0.0, 2.568e-07, 1.0, 0.0, 2.568e-07, 1.0, 0.0, 0.0, 0.0, -1.0, 0.0, 0.0, -1.0, 0.0, 0.0, -1.0, 0.0, 0.0, -1.0, 0.0, -1.0, 0.0, 0.0, -1.0, 0.0, 0.0, -1.0, 0.0, 0.0, -1.0, 0.0, 1.0, 0.0, 0.0, 1.0, 0.0, 0.0, 1.0, 0.0, 0.0, 1.0, 0.0, 0.0, -1.0, 0.0, 0.0, -1.0, 0.0, 0.0, -1.0, 0.0, 0.0, -1.0, 0.0, 0.0, 0.0, -1.0, 0.0, 0.0, -1.0, 0.0, 0.0, -1.0, 0.0, 0.0, -1.0, 0.0, 0.6412, 0.0, -0.7674, 0.6412, 0.0, -0.7674, 0.6412, 0.0, -0.7674, 0.6412, 0.0, -0.7674, 2.568e-07, 1.0, 0.0, 2.568e-07, 1.0, 0.0, 0.0, 1.0, 0.0, 0.0, 1.0, 0.0, 0.6411, 0.0, 0.7674, 0.6411, 0.0, 0.7674, 0.6411, 0.0, 0.7674, 0.6411, 0.0, 0.7674, 0.0, -1.0, 0.0, 0.0, -1.0, 0.0, 0.0, -1.0, 0.0, 0.0, -1.0, 0.0, -0.6411, 0.0, 0.7674, -0.6411, 0.0, 0.7674, -0.6411, 0.0, 0.7674, -0.6411, 0.0, 0.7674, 2.568e-07, 1.0, 0.0, 2.568e-07, 1.0, 0.0, 0.0, 1.0, 0.0, 0.0, 1.0, 0.0, -0.6412, 0.0, -0.7674, -0.6412, 0.0, -0.7674, -0.6412, 0.0, -0.7674, -0.6412, 0.0, -0.7674, -1.0, 0.0, 0.0, -1.0, 0.0, 0.0, -1.0, 0.0, 0.0, -1.0, 0.0, 0.0, -0.6684, 0.0, 0.7438, -0.6684, 0.0, 0.7438, -0.6684, 0.0, 0.7438, -0.6684, 0.0, 0.7438, -1.734e-08, 0.0, 1.0, -1.734e-08, 0.0, 1.0, -4.136e-09, 0.0, 1.0, -4.136e-09, 0.0, 1.0, 0.6684, 0.0, 0.7438, 0.6684, 0.0, 0.7438, 0.6684, 0.0, 0.7438, 0.6684, 0.0, 0.7438, 1.0, 0.0, 0.0, 1.0, 0.0, 0.0, 1.0, 0.0, 0.0, 1.0, 0.0, 0.0, 0.6684, 0.0, -0.7438, 0.6684, 0.0, -0.7438, 0.6684, 0.0, -0.7438, 0.6684, 0.0, -0.7438, -1.737e-08, 0.0, -1.0, -1.737e-08, 0.0, -1.0, -4.154e-09, 0.0, -1.0, -4.154e-09, 0.0, -1.0, -0.6684, 0.0, -0.7438, -0.6684, 0.0, -0.7438, -0.6684, 0.0, -0.7438, -0.6684, 0.0, -0.7438, -0.6684, 0.0, -0.7438, -0.6684, -5.236e-06, -0.7438, -0.6684, -5.236e-06, -0.7438, -0.6684, 0.0, -0.7438, 0.0, 0.0, -1.0, 0.0, 0.0, -1.0, 1.443e-08, 0.0, -1.0, 1.443e-08, 0.0, -1.0, 0.6684, 2.636e-06, -0.7438, 0.6684, 2.636e-06, -0.7438, 0.6684, 5.273e-06, -0.7438, 0.6684, 5.273e-06, -0.7438, 1.0, 0.0, 0.0, 1.0, 0.0, 0.0, 1.0, 0.0, 0.0, 1.0, 0.0, 0.0, 0.6684, 5.932e-06, 0.7438, 0.6684, 2.966e-06, 0.7438, 0.6684, 2.966e-06, 0.7438, 0.6684, 5.932e-06, 0.7438, -3.406e-08, 0.0, 1.0, -3.406e-08, 0.0, 1.0, 0.0, 0.0, 1.0, 0.0, 0.0, 1.0, -0.6411, 0.0, 0.7674, -0.6411, 0.0, 0.7674, -0.6411, 0.0, 0.7674, -0.6411, 0.0, 0.7674, -1.0, 0.0, 0.0, -1.0, 0.0, 0.0, -1.0, 0.0, 0.0, -1.0, 0.0, 0.0, -0.6412, 0.0, -0.7674, -0.6412, 0.0, -0.7674, -0.6412, 0.0, -0.7674, -0.6412, 0.0, -0.7674, -1.601e-08, 0.0, -1.0, -1.601e-08, 0.0, -1.0, -1.601e-08, 0.0, -1.0, -1.601e-08, 0.0, -1.0, 0.6412, 0.0, -0.7674, 0.6412, 0.0, -0.7674, 0.6412, 0.0, -0.7674, 0.6412, 0.0, -0.7674, 1.0, 0.0, 0.0, 1.0, 0.0, 0.0, 1.0, 0.0, 0.0, 1.0, 0.0, 0.0, 0.6411, 0.0, 0.7674, 0.6411, 0.0, 0.7674, 0.6411, 0.0, 0.7674, 0.6411, 0.0, 0.7674, 2.399e-08, 0.0, 1.0, 2.399e-08, 0.0, 1.0, 2.399e-08, 0.0, 1.0, 2.399e-08, 0.0, 1.0, -0.6684, 0.0, 0.7438, -0.6684, 0.0, 0.7438, -0.6684, 0.0, 0.7438, -0.6684, 0.0, 0.7438, -1.0, 0.0, 0.0, -1.0, 0.0, 0.0, -1.0, 0.0, 0.0, -1.0, 0.0, 0.0, -0.6684, 0.0, -0.7438, -0.6684, 0.0, -0.7438, -0.6684, 0.0, -0.7438, -0.6684, 0.0, -0.7438, 1.083e-08, 0.0, -1.0, 1.083e-08, 0.0, -1.0, 1.083e-08, 0.0, -1.0, 1.083e-08, 0.0, -1.0, 0.6684, 0.0, -0.7438, 0.6684, 0.0, -0.7438, 0.6684, 0.0, -0.7438, 0.6684, 0.0, -0.7438, 1.0, 0.0, 0.0, 1.0, 0.0, 0.0, 1.0, 0.0, 0.0, 1.0, 0.0, 0.0, 0.6684, 0.0, 0.7438, 0.6684, 0.0, 0.7438, 0.6684, 0.0, 0.7438, 0.6684, 0.0, 0.7438, -1.084e-08, 0.0, 1.0, -1.084e-08, 0.0, 1.0, -1.084e-08, 0.0, 1.0, -1.084e-08, 0.0, 1.0, -0.6411, 0.0, 0.7674, -0.6411, 0.0, 0.7674, -0.6411, 0.0, 0.7674, -0.6411, 0.0, 0.7674, -1.0, 0.0, 0.0, -1.0, 0.0, 0.0, -1.0, 0.0, 0.0, -1.0, 0.0, 0.0, -0.6412, 0.0, -0.7674, -0.6412, 0.0, -0.7674, -0.6412, 0.0, -0.7674, -0.6412, 0.0, -0.7674, -1.601e-08, 0.0, -1.0, -1.601e-08, 0.0, -1.0, -1.601e-08, 0.0, -1.0, -1.601e-08, 0.0, -1.0, 0.6412, 0.0, -0.7674, 0.6412, 0.0, -0.7674, 0.6412, 0.0, -0.7674, 0.6412, 0.0, -0.7674, 1.0, 0.0, 0.0, 1.0, 0.0, 0.0, 1.0, 0.0, 0.0, 1.0, 0.0, 0.0, 0.6411, 0.0, 0.7674, 0.6411, 0.0, 0.7674, 0.6411, 0.0, 0.7674, 0.6411, 0.0, 0.7674, 7.998e-09, 0.0, 1.0, 7.998e-09, 0.0, 1.0, 7.998e-09, 0.0, 1.0, 7.998e-09, 0.0, 1.0, -0.6684, 0.0, 0.7438, -0.6684, 0.0, 0.7438, -0.6684, 0.0, 0.7438, -0.6684, 0.0, 0.7438, -1.0, 0.0, 0.0, -1.0, 0.0, 0.0, -1.0, 0.0, 0.0, -1.0, 0.0, 0.0, -0.6684, 0.0, -0.7438, -0.6684, 0.0, -0.7438, -0.6684, 0.0, -0.7438, -0.6684, 0.0, -0.7438, 1.0, 0.0, 0.0, 1.0, 0.0, 0.0, 1.0, 0.0, 0.0, 1.0, 0.0, 0.0, 0.6684, 0.0, 0.7438, 0.6684, 0.0, 0.7438, 0.6684, 0.0, 0.7438, 0.6684, 0.0, 0.7438, -1.084e-08, 0.0, 1.0, -1.084e-08, 0.0, 1.0, -1.084e-08, 0.0, 1.0, -1.084e-08, 0.0, 1.0, -0.6411, 0.0, 0.7674, -0.6411, 0.0, 0.7674, -0.6411, 0.0, 0.7674, -0.6411, 0.0, 0.7674, -1.0, 0.0, 0.0, -1.0, 0.0, 0.0, -1.0, 0.0, 0.0, -1.0, 0.0, 0.0, -0.6412, 0.0, -0.7674, -0.6412, 0.0, -0.7674, -0.6412, 0.0, -0.7674, -0.6412, 0.0, -0.7674, 3.61e-08, 0.0, -1.0, 3.61e-08, 0.0, -1.0, 3.61e-08, 0.0, -1.0, 3.61e-08, 0.0, -1.0, 0.6412, 0.0, -0.7674, 0.6412, 0.0, -0.7674, 0.6412, 0.0, -0.7674, 0.6412, 0.0, -0.7674, 1.0, 0.0, 0.0, 1.0, 0.0, 0.0, 1.0, 0.0, 0.0, 1.0, 0.0, 0.0, 0.6411, 0.0, 0.7674, 0.6411, 0.0, 0.7674, 0.6411, 0.0, 0.7674, 0.6411, 0.0, 0.7674, 7.998e-09, 0.0, 1.0, 7.998e-09, 0.0, 1.0, 7.998e-09, 0.0, 1.0, 7.998e-09, 0.0, 1.0, -0.6684, 0.0, 0.7438, -0.6684, 0.0, 0.7438, -0.6684, 0.0, 0.7438, -0.6684, 0.0, 0.7438, -1.0, 0.0, 0.0, -1.0, 0.0, 0.0, -1.0, 0.0, 0.0, -1.0, 0.0, 0.0, -0.6684, 0.0, -0.7438, -0.6684, 0.0, -0.7438, -0.6684, 0.0, -0.7438, -0.6684, 0.0, -0.7438, 1.083e-08, 0.0, -1.0, 1.083e-08, 0.0, -1.0, 1.083e-08, 0.0, -1.0, 1.083e-08, 0.0, -1.0, 0.6684, 0.0, -0.7438, 0.6684, 0.0, -0.7438, 0.6684, 0.0, -0.7438, 0.6684, 0.0, -0.7438, 1.0, 0.0, 0.0, 1.0, 0.0, 0.0, 1.0, 0.0, 0.0, 1.0, 0.0, 0.0, 0.6684, 0.0, 0.7438, 0.6684, 0.0, 0.7438, 0.6684, 0.0, 0.7438, 0.6684, 0.0, 0.7438, -1.084e-08, 0.0, 1.0, -1.084e-08, 0.0, 1.0, -1.084e-08, 0.0, 1.0, -1.084e-08, 0.0, 1.0, 0.0, 1.0, 1.701e-06, 0.0, 1.0, 1.701e-06, 0.0, 1.0, 1.877e-06, 0.0, 1.0, 1.877e-06, -2.044e-07, -1.0, -2.597e-06, -2.044e-07, -1.0, -4.298e-06, -1.859e-07, -1.0, -4.238e-06, -1.859e-07, -1.0, -2.362e-06, -2.044e-07, -1.0, 4.298e-06, -2.044e-07, -1.0, 8.956e-07, -1.859e-07, -1.0, 4.846e-07, -1.859e-07, -1.0, 4.238e-06, 0.0, 1.0, 1.701e-06, 0.0, 1.0, 0.0, 0.0, 1.0, 0.0, 0.0, 1.0, 1.877e-06, 0.0, 1.0, 1.972e-06, 0.0, 1.0, 1.972e-06, 0.0, 1.0, 1.749e-06, 0.0, 1.0, 1.749e-06, 0.0, -1.0, -1.972e-06, 0.0, -1.0, 0.0, 0.0, -1.0, 0.0, 0.0, -1.0, -1.749e-06, 0.0, 1.0, 0.0, 0.0, 1.0, 1.972e-06, 0.0, 1.0, 1.749e-06, 0.0, 1.0, 0.0, 0.0, -1.0, -1.972e-06, 0.0, -1.0, 1.972e-06, 0.0, -1.0, 1.749e-06, 0.0, -1.0, -1.749e-06, 0.0, 1.0, 1.972e-06, 0.0, 1.0, 1.701e-06, 0.0, 1.0, 1.877e-06, 0.0, 1.0, 1.749e-06, -2.044e-07, -1.0, 8.956e-07, 0.0, -1.0, -1.972e-06, 0.0, -1.0, -1.749e-06, -1.859e-07, -1.0, 4.846e-07, 0.0, 1.0, 1.701e-06, 0.0, 1.0, 1.972e-06, 0.0, 1.0, 1.749e-06, 0.0, 1.0, 1.877e-06, 0.0, -1.0, 0.0, -2.044e-07, -1.0, -2.597e-06, -1.859e-07, -1.0, -2.362e-06, 0.0, -1.0, 0.0, 0.0, 1.0, 1.972e-06, 0.0, 1.0, 1.701e-06, 0.0, 1.0, 1.877e-06, 0.0, 1.0, 1.749e-06, -2.044e-07, -1.0, -4.298e-06, 0.0, -1.0, -1.972e-06, 0.0, -1.0, -1.749e-06, -1.859e-07, -1.0, -4.238e-06, 0.0, 1.0, 0.0, 0.0, 1.0, 0.0, 0.0, 1.0, 0.0, 0.0, 1.0, 0.0, 0.0, -1.0, 1.972e-06, -2.044e-07, -1.0, 4.298e-06, -1.859e-07, -1.0, 4.238e-06, 0.0, -1.0, 1.749e-06, 0.0, 1.0, 0.0, 2.044e-07, 1.0, -2.597e-06, 1.859e-07, 1.0, -2.361e-06, 0.0, 1.0, 0.0, -3.066e-07, -1.0, 0.0, 0.0, -1.0, 0.0, 0.0, -1.0, 0.0, -2.788e-07, -1.0, 0.0, 0.0, 1.0, 0.0, 0.0, 1.0, 0.0, 0.0, 1.0, 0.0, 0.0, 1.0, 0.0, 0.0, -1.0, 0.0, 0.0, -1.0, 0.0, 0.0, -1.0, 0.0, 0.0, -1.0, 0.0, 2.044e-07, 1.0, 2.597e-06, 0.0, 1.0, 0.0, 0.0, 1.0, 0.0, 1.859e-07, 1.0, 2.361e-06, 0.0, -1.0, 0.0, -3.066e-07, -1.0, 0.0, -2.788e-07, -1.0, 0.0, 0.0, -1.0, 0.0, -3.066e-07, -1.0, 0.0, -3.066e-07, -1.0, 0.0, -2.788e-07, -1.0, 0.0, -2.788e-07, -1.0, 0.0, 2.044e-07, 1.0, 2.597e-06, 2.044e-07, 1.0, 2.597e-06, 1.859e-07, 1.0, 2.361e-06, 1.859e-07, 1.0, 2.361e-06, 0.0, 1.0, 0.0, 2.044e-07, 1.0, 2.597e-06, 1.859e-07, 1.0, 2.361e-06, 0.0, 1.0, 0.0, -3.066e-07, -1.0, 0.0, 0.0, -1.0, 0.0, 0.0, -1.0, 0.0, -2.788e-07, -1.0, 0.0, 0.0, 1.0, 0.0, 0.0, 1.0, 0.0, 0.0, 1.0, 0.0, 0.0, 1.0, 0.0, 0.0, -1.0, 0.0, 0.0, -1.0, 0.0, 0.0, -1.0, 0.0, 0.0, -1.0, 0.0, 2.044e-07, 1.0, -2.597e-06, 0.0, 1.0, 0.0, 0.0, 1.0, 0.0, 1.859e-07, 1.0, -2.362e-06, 0.0, -1.0, 0.0, -3.066e-07, -1.0, 0.0, -2.788e-07, -1.0, 0.0, 0.0, -1.0, 0.0, 2.044e-07, 1.0, -2.597e-06, 2.044e-07, 1.0, -2.597e-06, 1.859e-07, 1.0, -2.362e-06, 1.859e-07, 1.0, -2.361e-06, -3.066e-07, -1.0, 0.0, -3.066e-07, -1.0, 0.0, -2.788e-07, -1.0, 0.0, -2.788e-07, -1.0, 0.0, 0.0, 1.0, 1.972e-06, 2.044e-07, 1.0, 1.701e-06, 1.859e-07, 1.0, 1.877e-06, 0.0, 1.0, 1.749e-06, -1.022e-07, -1.0, 1.701e-06, 0.0, -1.0, 1.972e-06, 0.0, -1.0, 1.749e-06, -9.295e-08, -1.0, 1.877e-06, 0.0, 1.0, 0.0, 0.0, 1.0, 1.972e-06, 0.0, 1.0, 1.749e-06, 0.0, 1.0, 0.0, 0.0, -1.0, 1.972e-06, 0.0, -1.0, 0.0, 0.0, -1.0, 0.0, 0.0, -1.0, 1.749e-06, 2.154e-07, 1.0, -9.407e-07, 0.0, 1.0, 0.0, 0.0, 1.0, 0.0, 1.959e-07, 1.0, -8.554e-07, 0.0, -1.0, 0.0, -2.044e-07, -1.0, 0.0, -1.859e-07, -1.0, 0.0, 0.0, -1.0, 0.0, -2.044e-07, -1.0, 0.0, -2.044e-07, -1.0, 0.0, -1.859e-07, -1.0, 0.0, -1.859e-07, -1.0, 0.0, 0.1596, 0.8697, -0.4671, 0.1596, 0.8697, -0.4671, 0.1596, 0.8697, -0.4671, -0.196, 0.8175, -0.5415, -0.196, 0.8175, -0.5415, -0.196, 0.8175, -0.5415, -2.044e-07, -1.0, 0.0, 4.716e-12, -1.0, 6.594e-08, 5.347e-12, -1.0, 7.476e-08, -1.859e-07, -1.0, 0.0, 0.0, 1.0, 0.0, 0.0, 1.0, 0.0, 0.0, 1.0, 0.0, 0.0, 1.0, 0.0, 4.716e-12, -1.0, 6.594e-08, 4.717e-12, -1.0, -1.906e-06, 5.347e-12, -1.0, -1.674e-06, 5.347e-12, -1.0, 7.476e-08, 2.044e-07, 1.0, 0.0, 0.0, 1.0, 0.0, 0.0, 1.0, 0.0, 1.859e-07, 1.0, 0.0, 4.717e-12, -1.0, -1.906e-06, -1.022e-07, -1.0, -1.701e-06, -9.295e-08, -1.0, -1.877e-06, 5.347e-12, -1.0, -1.674e-06, 2.044e-07, 1.0, 1.701e-06, 2.044e-07, 1.0, 0.0, 1.859e-07, 1.0, 0.0, 1.859e-07, 1.0, 1.877e-06, -1.022e-07, -1.0, -1.701e-06, -1.022e-07, -1.0, 1.701e-06, -9.295e-08, -1.0, 1.877e-06, -9.295e-08, -1.0, -1.877e-06, 0.0, 1.0, 0.0, 2.044e-07, 1.0, -2.597e-06, 1.859e-07, 1.0, -2.361e-06, 0.0, 1.0, 0.0, -1.022e-07, -1.0, 8.955e-07, 0.0, -1.0, -1.972e-06, 0.0, -1.0, -1.749e-06, -9.295e-08, -1.0, 4.845e-07, 0.0, 1.0, 0.0, 0.0, 1.0, 0.0, 0.0, 1.0, 0.0, 0.0, 1.0, 0.0, 0.0, -1.0, -1.972e-06, 0.0, -1.0, 0.0, 0.0, -1.0, 0.0, 0.0, -1.0, -1.749e-06, 2.044e-07, 1.0, 0.0, 0.0, 1.0, 0.0, 0.0, 1.0, 0.0, 1.859e-07, 1.0, 0.0, 0.0, -1.0, 0.0, -1.022e-07, -1.0, -2.597e-06, -9.295e-08, -1.0, -2.361e-06, 0.0, -1.0, 0.0, -1.022e-07, -1.0, -2.597e-06, -1.022e-07, -1.0, -5.999e-06, -9.295e-08, -1.0, -6.115e-06, -9.295e-08, -1.0, -2.361e-06, 2.044e-07, 1.0, 0.0, 2.044e-07, 1.0, 0.0, 1.859e-07, 1.0, 0.0, 1.859e-07, 1.0, 0.0, 0.0, 1.0, 0.0, 2.044e-07, 1.0, 0.0, 1.859e-07, 1.0, 0.0, 0.0, 1.0, 0.0, -1.022e-07, -1.0, -5.999e-06, 0.0, -1.0, -3.944e-06, 0.0, -1.0, -3.497e-06, -9.295e-08, -1.0, -6.115e-06, 0.0, 1.0, 0.0, 0.0, 1.0, 0.0, 0.0, 1.0, 0.0, 0.0, 1.0, 0.0, 0.0, -1.0, -3.944e-06, 0.0, -1.0, 1.972e-06, 0.0, -1.0, 1.749e-06, 0.0, -1.0, -3.497e-06, 2.044e-07, 1.0, -2.597e-06, 0.0, 1.0, 0.0, 0.0, 1.0, 0.0, 1.859e-07, 1.0, -2.362e-06, 0.0, -1.0, 1.972e-06, -1.022e-07, -1.0, 4.298e-06, -9.295e-08, -1.0, 4.238e-06, 0.0, -1.0, 1.749e-06, 2.044e-07, 1.0, -2.597e-06, 2.044e-07, 1.0, -2.597e-06, 1.859e-07, 1.0, -2.362e-06, 1.859e-07, 1.0, -2.361e-06, -1.022e-07, -1.0, 4.298e-06, -1.022e-07, -1.0, 8.955e-07, -9.295e-08, -1.0, 4.845e-07, -9.295e-08, -1.0, 4.238e-06, 0.0, 1.0, 2.652e-06, 0.0, 1.0, 2.652e-06, 0.0, 1.0, 2.418e-06, 0.0, 1.0, 2.418e-06, 0.0, 1.0, -2.651e-06, 0.0, 1.0, -1.74e-06, 0.0, 1.0, -1.417e-06, 0.0, 1.0, -2.418e-06, 0.0, 1.0, 2.652e-06, 0.0, 1.0, 0.0, 0.0, 1.0, 0.0, 0.0, 1.0, 2.418e-06, 0.0, 1.0, 0.0, 0.0, 1.0, 0.0, 0.0, 1.0, 0.0, 0.0, 1.0, 0.0, 0.0, 1.0, 0.0, 0.0, 1.0, -2.651e-06, 0.0, 1.0, -2.418e-06, 0.0, 1.0, 0.0, 0.0, 1.0, -1.74e-06, 0.0, 1.0, 1.146e-06, 0.0, 1.0, 8.697e-07, 0.0, 1.0, -1.417e-06, -0.3991, 0.8805, 0.2557, -0.3991, 0.8805, 0.2557, -0.3991, 0.8805, 0.2557, -0.6178, 0.7491, -0.2391, -0.6178, 0.7491, -0.2391, -0.6178, 0.7491, -0.2391, 1.208e-06, 0.1348, -0.9909, 1.208e-06, 0.1348, -0.9909, 1.208e-06, 0.1348, -0.9909, 1.208e-06, 0.1348, -0.9909, 3.862e-08, 0.1348, 0.9909, 3.862e-08, 0.1348, 0.9909, 3.862e-08, 0.1348, 0.9909, 3.862e-08, 0.1348, 0.9909, -0.6453, 0.1336, -0.7521, -0.6453, 0.1336, -0.7521, -0.6453, 0.1336, -0.7521, -0.6453, 0.1336, -0.7521, -0.9979, 0.06461, 0.0, -0.9979, 0.06461, 0.0, -0.9979, 0.06461, 0.0, -0.9979, 0.06461, 0.0, -0.6453, 0.1336, 0.7522, -0.6453, 0.1336, 0.7522, -0.6453, 0.1336, 0.7522, -0.6453, 0.1336, 0.7522, 0.6453, 0.1336, 0.7522, 0.6453, 0.1336, 0.7522, 0.6453, 0.1336, 0.7522, 0.6453, 0.1336, 0.7522, 0.9979, 0.06461, 0.0, 0.9979, 0.06461, 0.0, 0.9979, 0.06461, 0.0, 0.9979, 0.06461, 0.0, 0.6453, 0.1336, -0.7521, 0.6453, 0.1336, -0.7521, 0.6453, 0.1336, -0.7521, 0.6453, 0.1336, -0.7521, -1.0, 0.0, 0.0, -1.0, 0.0, 0.0, -1.0, -2.75e-07, -1.673e-08, -1.0, -2.75e-07, -1.673e-08, -0.6684, 0.0, 0.7438, -0.6684, 0.0, 0.7438, -0.6684, 0.0, 0.7438, -0.6684, 0.0, 0.7438, -4.136e-09, 0.0, 1.0, -4.136e-09, 0.0, 1.0, 4.474e-09, 0.0, 1.0, 4.536e-09, 0.0, 1.0, 0.6684, 0.0, 0.7438, 0.6684, 0.0, 0.7438, 0.6684, 0.0, 0.7438, 0.6684, 0.0, 0.7438, 1.0, 0.0, 0.0, 1.0, 0.0, 0.0, 1.0, 0.0, 0.0, 1.0, 0.0, 0.0, 0.6684, 0.0, -0.7438, 0.6684, 0.0, -0.7438, 0.6684, 0.0, -0.7438, 0.6684, 0.0, -0.7438, -4.154e-09, 0.0, -1.0, -4.154e-09, 0.0, -1.0, 4.531e-09, 0.0, -1.0, 4.531e-09, 0.0, -1.0, -0.6684, -7.796e-08, -0.7438, -0.6684, -7.796e-08, -0.7438, -0.6684, 0.0, -0.7438, -0.6684, 0.0, -0.7438, -1.0, -2.75e-07, -1.673e-08, -1.0, -2.75e-07, -1.673e-08, -1.0, -5.5e-07, -3.346e-08, -1.0, -2.244e-07, -2.08e-08, -1.0, -2.198e-07, -2.063e-08, -0.7038, 0.01662, 0.7102, -0.7038, 0.01662, 0.7102, -0.7038, 0.01662, 0.7102, -0.7038, 0.01662, 0.7102, 4.536e-09, 0.0, 1.0, 4.474e-09, 0.0, 1.0, 0.0, 0.0, 1.0, 0.0, 0.0, 1.0, 0.6684, 0.0, 0.7438, 0.6684, 0.0, 0.7438, 0.6684, 0.0, 0.7438, 0.6684, 0.0, 0.7438, 1.0, 0.0, 0.0, 1.0, 0.0, 0.0, 1.0, 0.0, 0.0, 1.0, 0.0, 0.0, 0.6684, 0.0, -0.7438, 0.6684, 0.0, -0.7438, 0.6684, 0.0, -0.7438, 0.6684, 0.0, -0.7438, 4.531e-09, 0.0, -1.0, 4.531e-09, 0.0, -1.0, 0.0, 0.0, -1.0, 0.0, 0.0, -1.0, -0.6684, -6.279e-08, -0.7438, -0.6684, -6.375e-08, -0.7438, -0.6684, -1.559e-07, -0.7438, -0.6684, -7.796e-08, -0.7438, -0.6684, -7.796e-08, -0.7438, -0.6684, -5.236e-06, -0.7438, -0.6684, -5.236e-06, -0.7438, -0.6684, -4.365e-06, -0.7438, -0.6684, -4.365e-06, -0.7438, -1.0, -1.468e-05, 0.0, -1.0, -1.468e-05, 0.0, -1.0, -1.27e-05, 6.067e-08, -1.0, -1.27e-05, 6.067e-08, -0.6684, -4.91e-06, 0.7438, -0.6684, -4.91e-06, 0.7438, -0.6684, -1.483e-06, 0.7438, -0.6684, -1.483e-06, 0.7438, -5.914e-08, 0.0, 1.0, -5.914e-08, 0.0, 1.0, -3.406e-08, 0.0, 1.0, -3.406e-08, 0.0, 1.0, 0.6684, 2.966e-06, 0.7438, 0.6684, 2.966e-06, 0.7438, 0.6684, -9.807e-07, 0.7438, 0.6684, -9.807e-07, 0.7438, 1.0, 0.0, 0.0, 1.0, 0.0, 0.0, 1.0, 0.0, 0.0, 1.0, 0.0, 0.0, 0.6684, -8.717e-07, -0.7438, 0.6684, -8.717e-07, -0.7438, 0.6684, 2.636e-06, -0.7438, 0.6684, 2.636e-06, -0.7438, 1.443e-08, 0.0, -1.0, 1.443e-08, 0.0, -1.0, 2.164e-08, 0.0, -1.0, 2.164e-08, 0.0, -1.0, -0.6684, -4.365e-06, -0.7438, -0.6684, -4.365e-06, -0.7438, -0.6684, 1.743e-06, -0.7438, -0.6684, 1.743e-06, -0.7438, -1.0, 5.863e-06, 0.0, -1.0, 5.863e-06, 0.0, -1.0, -1.468e-05, 0.0, -1.0, -1.468e-05, 0.0, -0.6684, 1.961e-06, 0.7438, -0.6684, 1.961e-06, 0.7438, -0.6684, -4.91e-06, 0.7438, -0.6684, -4.91e-06, 0.7438, -5.016e-08, 0.0, 1.0, -5.016e-08, 0.0, 1.0, -5.914e-08, 0.0, 1.0, -5.914e-08, 0.0, 1.0, 0.6684, -9.807e-07, 0.7438, 0.6684, -9.807e-07, 0.7438, 0.6684, -1.961e-06, 0.7438, 0.6684, -1.961e-06, 0.7438, 1.0, 0.0, 0.0, 1.0, 0.0, 0.0, 1.0, 0.0, 0.0, 1.0, 0.0, 0.0, 0.6684, -1.743e-06, -0.7438, 0.6684, -1.743e-06, -0.7438, 0.6684, -8.717e-07, -0.7438, 0.6684, -8.717e-07, -0.7438, 2.164e-08, 0.0, -1.0, 2.164e-08, 0.0, -1.0, 1.441e-08, 0.0, -1.0, 1.441e-08, 0.0, -1.0, 0.0, 1.0, 0.0, 0.0, 1.0, 0.0, 0.0, 1.0, 2.652e-06, 0.0, 1.0, 2.418e-06, 0.0, 1.0, 0.0, 0.0, 1.0, 1.146e-06, 0.0, 1.0, 0.0, 0.0, 1.0, 0.0, 0.0, 1.0, 0.0, 0.0, 1.0, 8.697e-07, -1.0, -1.27e-05, 6.067e-08, -1.0, -1.27e-05, 6.067e-08, -1.0, 9.811e-06, 1.213e-07, -1.0, 9.811e-06, 1.213e-07, -1.0, 9.811e-06, 1.213e-07, -0.6684, -1.483e-06, 0.7438, -0.6684, -1.483e-06, 0.7438, -0.6684, 8.815e-06, 0.7438, -0.6684, 8.815e-06, 0.7438, -0.6684, 8.815e-06, 0.7438, 0.6684, 0.0, -0.7438, 0.6684, 0.0, -0.7438, 0.6684, 0.0, -0.7438, 0.6684, 0.0, -0.7438, 0.0, 0.0, -1.0, 0.0, 0.0, -1.0, 0.0, 0.0, -1.0, 0.0, 0.0, -1.0, -0.6684, 3.035e-08, -0.7438, -0.6684, 3.035e-08, -0.7438, -0.6684, -6.375e-08, -0.7438, -0.6684, -6.279e-08, -0.7438, -0.6684, 3.035e-08, -0.7438, -1.0, -2.198e-07, -2.063e-08, -1.0, -2.244e-07, -2.08e-08, -1.0, 1.103e-07, -7.792e-09, -1.0, 1.103e-07, -7.792e-09, -1.0, 1.103e-07, -7.792e-09, -0.7081, -0.003758, 0.7061, -0.7081, -0.003758, 0.7061, -0.7081, -0.003758, 0.7061, -0.7081, -0.003758, 0.7061, 0.0, 0.0, 1.0, 0.0, 0.0, 1.0, 0.0, 0.0, 1.0, 0.0, 0.0, 1.0, 0.6684, 0.0, 0.7438, 0.6684, 0.0, 0.7438, 0.6684, 0.0, 0.7438, 0.6684, 0.0, 0.7438, 1.0, 0.0, 0.0, 1.0, 0.0, 0.0, 1.0, 0.0, 0.0, 1.0, 0.0, 0.0, -0.9396, -0.1446, -0.3101, -0.9396, -0.1446, -0.3101, -0.9396, -0.1446, -0.3101, -0.9422, 0.1249, -0.311, -0.9422, 0.1249, -0.311, -0.9422, 0.1249, -0.311, 0.0, 1.0, 0.0, 0.0, 1.0, 0.0, 0.0, 1.0, 0.0, 0.0, 1.0, 0.0, 0.6684, -1.265e-06, -0.7438, 0.6684, -1.265e-06, -0.7438, 0.6684, -1.265e-06, -0.7438, 0.6684, -1.265e-06, -0.7438, 0.6684, -1.265e-06, -0.7438, 5.713e-08, 0.0, -1.0, 5.713e-08, 0.0, -1.0, 5.713e-08, 0.0, -1.0, 5.713e-08, 0.0, -1.0, 5.713e-08, 0.0, -1.0, 4.045e-07, 1.0, -1.766e-06, 4.045e-07, 1.0, -1.766e-06, 2.154e-07, 1.0, -9.407e-07, 1.959e-07, 1.0, -8.554e-07])] * 3)])

# ---- objects
ob_10_building = bpy.data.objects.new('10_building', me_x)

# ---- transforms, parenting, visibility, modifiers, constraints
ob_10_building.location = (0.0, 0.0, 0.0)
ob_10_building.rotation_euler = (1.571, -0.0, 0.0)
ob_10_building.scale = (0.01, 0.01, 0.01)
ob_10_building.color = (0.8, 0.8, 0.8, 1.0)

# ---- collection membership
col_collection.objects.link(ob_10_building)

# ---- scene / render settings (as saved in the file)
scene.frame_start = 1; scene.frame_end = 250; scene.frame_set(1)
scene.render.engine = 'BLENDER_EEVEE_NEXT'
scene.cycles.sampling_pattern = 'TABULATED_SOBOL'
scene.cycles.use_light_tree = False
scene.view_settings.view_transform = 'Filmic'
bpy.context.view_layer.update()

# ---- added for rendering (the .blend has no active camera and no usable light): camera, sun
cam_auto = bpy.data.cameras.new('AutoCamera')
cam_auto.lens = 50.0
cam_auto.sensor_width = 36.0
cam_auto.clip_end = 1000.0
ob_auto_camera = bpy.data.objects.new('AutoCamera', cam_auto)
scene.collection.objects.link(ob_auto_camera)
ob_auto_camera.location = (20.0145, -24.0175, 24.9584)
ob_auto_camera.rotation_euler = (1.09748, -7.21219e-08, 0.694738)
scene.camera = ob_auto_camera
light_auto_sun = bpy.data.lights.new('AutoSun', 'SUN')
light_auto_sun.energy = 3.0
light_auto_sun.angle = 0.0523599
ob_auto_sun = bpy.data.objects.new('AutoSun', light_auto_sun)
scene.collection.objects.link(ob_auto_sun)
ob_auto_sun.rotation_euler = (0.872665, 0.174533, 0.523599)
bpy.context.view_layer.update()
